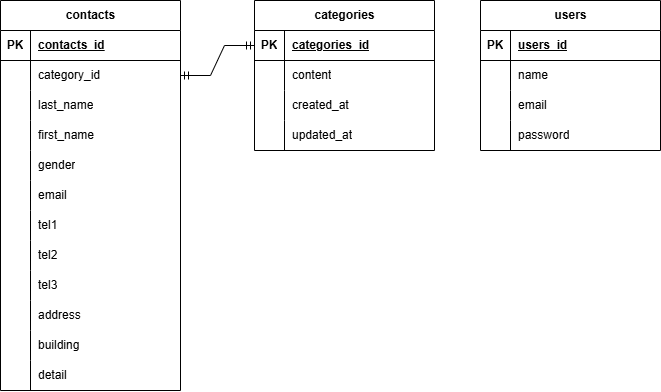

The diagram above was exported from draw.io. Its source (the exported page's mxGraphModel, read from the mxfile embedded in the PNG):
<mxGraphModel dx="925" dy="491" grid="1" gridSize="10" guides="1" tooltips="1" connect="1" arrows="1" fold="1" page="1" pageScale="1" pageWidth="827" pageHeight="1169" math="0" shadow="0">
  <root>
    <mxCell id="0" />
    <mxCell id="1" parent="0" />
    <mxCell id="lD1uhtAaby0JMNIxLAKv-7" value="contacts" style="shape=table;startSize=30;container=1;collapsible=1;childLayout=tableLayout;fixedRows=1;rowLines=0;fontStyle=1;align=center;resizeLast=1;html=1;" vertex="1" parent="1">
      <mxGeometry x="70" y="50" width="180" height="390" as="geometry" />
    </mxCell>
    <mxCell id="lD1uhtAaby0JMNIxLAKv-8" value="" style="shape=tableRow;horizontal=0;startSize=0;swimlaneHead=0;swimlaneBody=0;fillColor=none;collapsible=0;dropTarget=0;points=[[0,0.5],[1,0.5]];portConstraint=eastwest;top=0;left=0;right=0;bottom=1;" vertex="1" parent="lD1uhtAaby0JMNIxLAKv-7">
      <mxGeometry y="30" width="180" height="30" as="geometry" />
    </mxCell>
    <mxCell id="lD1uhtAaby0JMNIxLAKv-9" value="PK" style="shape=partialRectangle;connectable=0;fillColor=none;top=0;left=0;bottom=0;right=0;fontStyle=1;overflow=hidden;whiteSpace=wrap;html=1;" vertex="1" parent="lD1uhtAaby0JMNIxLAKv-8">
      <mxGeometry width="30" height="30" as="geometry">
        <mxRectangle width="30" height="30" as="alternateBounds" />
      </mxGeometry>
    </mxCell>
    <mxCell id="lD1uhtAaby0JMNIxLAKv-10" value="contacts_id" style="shape=partialRectangle;connectable=0;fillColor=none;top=0;left=0;bottom=0;right=0;align=left;spacingLeft=6;fontStyle=5;overflow=hidden;whiteSpace=wrap;html=1;" vertex="1" parent="lD1uhtAaby0JMNIxLAKv-8">
      <mxGeometry x="30" width="150" height="30" as="geometry">
        <mxRectangle width="150" height="30" as="alternateBounds" />
      </mxGeometry>
    </mxCell>
    <mxCell id="lD1uhtAaby0JMNIxLAKv-11" value="" style="shape=tableRow;horizontal=0;startSize=0;swimlaneHead=0;swimlaneBody=0;fillColor=none;collapsible=0;dropTarget=0;points=[[0,0.5],[1,0.5]];portConstraint=eastwest;top=0;left=0;right=0;bottom=0;" vertex="1" parent="lD1uhtAaby0JMNIxLAKv-7">
      <mxGeometry y="60" width="180" height="30" as="geometry" />
    </mxCell>
    <mxCell id="lD1uhtAaby0JMNIxLAKv-12" value="" style="shape=partialRectangle;connectable=0;fillColor=none;top=0;left=0;bottom=0;right=0;editable=1;overflow=hidden;whiteSpace=wrap;html=1;" vertex="1" parent="lD1uhtAaby0JMNIxLAKv-11">
      <mxGeometry width="30" height="30" as="geometry">
        <mxRectangle width="30" height="30" as="alternateBounds" />
      </mxGeometry>
    </mxCell>
    <mxCell id="lD1uhtAaby0JMNIxLAKv-13" value="category_id" style="shape=partialRectangle;connectable=0;fillColor=none;top=0;left=0;bottom=0;right=0;align=left;spacingLeft=6;overflow=hidden;whiteSpace=wrap;html=1;" vertex="1" parent="lD1uhtAaby0JMNIxLAKv-11">
      <mxGeometry x="30" width="150" height="30" as="geometry">
        <mxRectangle width="150" height="30" as="alternateBounds" />
      </mxGeometry>
    </mxCell>
    <mxCell id="lD1uhtAaby0JMNIxLAKv-14" value="" style="shape=tableRow;horizontal=0;startSize=0;swimlaneHead=0;swimlaneBody=0;fillColor=none;collapsible=0;dropTarget=0;points=[[0,0.5],[1,0.5]];portConstraint=eastwest;top=0;left=0;right=0;bottom=0;" vertex="1" parent="lD1uhtAaby0JMNIxLAKv-7">
      <mxGeometry y="90" width="180" height="30" as="geometry" />
    </mxCell>
    <mxCell id="lD1uhtAaby0JMNIxLAKv-15" value="" style="shape=partialRectangle;connectable=0;fillColor=none;top=0;left=0;bottom=0;right=0;editable=1;overflow=hidden;whiteSpace=wrap;html=1;" vertex="1" parent="lD1uhtAaby0JMNIxLAKv-14">
      <mxGeometry width="30" height="30" as="geometry">
        <mxRectangle width="30" height="30" as="alternateBounds" />
      </mxGeometry>
    </mxCell>
    <mxCell id="lD1uhtAaby0JMNIxLAKv-16" value="last_name" style="shape=partialRectangle;connectable=0;fillColor=none;top=0;left=0;bottom=0;right=0;align=left;spacingLeft=6;overflow=hidden;whiteSpace=wrap;html=1;" vertex="1" parent="lD1uhtAaby0JMNIxLAKv-14">
      <mxGeometry x="30" width="150" height="30" as="geometry">
        <mxRectangle width="150" height="30" as="alternateBounds" />
      </mxGeometry>
    </mxCell>
    <mxCell id="lD1uhtAaby0JMNIxLAKv-17" value="" style="shape=tableRow;horizontal=0;startSize=0;swimlaneHead=0;swimlaneBody=0;fillColor=none;collapsible=0;dropTarget=0;points=[[0,0.5],[1,0.5]];portConstraint=eastwest;top=0;left=0;right=0;bottom=0;" vertex="1" parent="lD1uhtAaby0JMNIxLAKv-7">
      <mxGeometry y="120" width="180" height="30" as="geometry" />
    </mxCell>
    <mxCell id="lD1uhtAaby0JMNIxLAKv-18" value="" style="shape=partialRectangle;connectable=0;fillColor=none;top=0;left=0;bottom=0;right=0;editable=1;overflow=hidden;whiteSpace=wrap;html=1;" vertex="1" parent="lD1uhtAaby0JMNIxLAKv-17">
      <mxGeometry width="30" height="30" as="geometry">
        <mxRectangle width="30" height="30" as="alternateBounds" />
      </mxGeometry>
    </mxCell>
    <mxCell id="lD1uhtAaby0JMNIxLAKv-19" value="first_name" style="shape=partialRectangle;connectable=0;fillColor=none;top=0;left=0;bottom=0;right=0;align=left;spacingLeft=6;overflow=hidden;whiteSpace=wrap;html=1;" vertex="1" parent="lD1uhtAaby0JMNIxLAKv-17">
      <mxGeometry x="30" width="150" height="30" as="geometry">
        <mxRectangle width="150" height="30" as="alternateBounds" />
      </mxGeometry>
    </mxCell>
    <mxCell id="lD1uhtAaby0JMNIxLAKv-20" value="" style="shape=tableRow;horizontal=0;startSize=0;swimlaneHead=0;swimlaneBody=0;fillColor=none;collapsible=0;dropTarget=0;points=[[0,0.5],[1,0.5]];portConstraint=eastwest;top=0;left=0;right=0;bottom=0;" vertex="1" parent="lD1uhtAaby0JMNIxLAKv-7">
      <mxGeometry y="150" width="180" height="30" as="geometry" />
    </mxCell>
    <mxCell id="lD1uhtAaby0JMNIxLAKv-21" value="" style="shape=partialRectangle;connectable=0;fillColor=none;top=0;left=0;bottom=0;right=0;editable=1;overflow=hidden;whiteSpace=wrap;html=1;" vertex="1" parent="lD1uhtAaby0JMNIxLAKv-20">
      <mxGeometry width="30" height="30" as="geometry">
        <mxRectangle width="30" height="30" as="alternateBounds" />
      </mxGeometry>
    </mxCell>
    <mxCell id="lD1uhtAaby0JMNIxLAKv-22" value="gender" style="shape=partialRectangle;connectable=0;fillColor=none;top=0;left=0;bottom=0;right=0;align=left;spacingLeft=6;overflow=hidden;whiteSpace=wrap;html=1;" vertex="1" parent="lD1uhtAaby0JMNIxLAKv-20">
      <mxGeometry x="30" width="150" height="30" as="geometry">
        <mxRectangle width="150" height="30" as="alternateBounds" />
      </mxGeometry>
    </mxCell>
    <mxCell id="lD1uhtAaby0JMNIxLAKv-23" value="" style="shape=tableRow;horizontal=0;startSize=0;swimlaneHead=0;swimlaneBody=0;fillColor=none;collapsible=0;dropTarget=0;points=[[0,0.5],[1,0.5]];portConstraint=eastwest;top=0;left=0;right=0;bottom=0;" vertex="1" parent="lD1uhtAaby0JMNIxLAKv-7">
      <mxGeometry y="180" width="180" height="30" as="geometry" />
    </mxCell>
    <mxCell id="lD1uhtAaby0JMNIxLAKv-24" value="" style="shape=partialRectangle;connectable=0;fillColor=none;top=0;left=0;bottom=0;right=0;editable=1;overflow=hidden;whiteSpace=wrap;html=1;" vertex="1" parent="lD1uhtAaby0JMNIxLAKv-23">
      <mxGeometry width="30" height="30" as="geometry">
        <mxRectangle width="30" height="30" as="alternateBounds" />
      </mxGeometry>
    </mxCell>
    <mxCell id="lD1uhtAaby0JMNIxLAKv-25" value="email" style="shape=partialRectangle;connectable=0;fillColor=none;top=0;left=0;bottom=0;right=0;align=left;spacingLeft=6;overflow=hidden;whiteSpace=wrap;html=1;" vertex="1" parent="lD1uhtAaby0JMNIxLAKv-23">
      <mxGeometry x="30" width="150" height="30" as="geometry">
        <mxRectangle width="150" height="30" as="alternateBounds" />
      </mxGeometry>
    </mxCell>
    <mxCell id="lD1uhtAaby0JMNIxLAKv-26" value="" style="shape=tableRow;horizontal=0;startSize=0;swimlaneHead=0;swimlaneBody=0;fillColor=none;collapsible=0;dropTarget=0;points=[[0,0.5],[1,0.5]];portConstraint=eastwest;top=0;left=0;right=0;bottom=0;" vertex="1" parent="lD1uhtAaby0JMNIxLAKv-7">
      <mxGeometry y="210" width="180" height="30" as="geometry" />
    </mxCell>
    <mxCell id="lD1uhtAaby0JMNIxLAKv-27" value="" style="shape=partialRectangle;connectable=0;fillColor=none;top=0;left=0;bottom=0;right=0;editable=1;overflow=hidden;whiteSpace=wrap;html=1;" vertex="1" parent="lD1uhtAaby0JMNIxLAKv-26">
      <mxGeometry width="30" height="30" as="geometry">
        <mxRectangle width="30" height="30" as="alternateBounds" />
      </mxGeometry>
    </mxCell>
    <mxCell id="lD1uhtAaby0JMNIxLAKv-28" value="tel1" style="shape=partialRectangle;connectable=0;fillColor=none;top=0;left=0;bottom=0;right=0;align=left;spacingLeft=6;overflow=hidden;whiteSpace=wrap;html=1;" vertex="1" parent="lD1uhtAaby0JMNIxLAKv-26">
      <mxGeometry x="30" width="150" height="30" as="geometry">
        <mxRectangle width="150" height="30" as="alternateBounds" />
      </mxGeometry>
    </mxCell>
    <mxCell id="lD1uhtAaby0JMNIxLAKv-35" value="" style="shape=tableRow;horizontal=0;startSize=0;swimlaneHead=0;swimlaneBody=0;fillColor=none;collapsible=0;dropTarget=0;points=[[0,0.5],[1,0.5]];portConstraint=eastwest;top=0;left=0;right=0;bottom=0;" vertex="1" parent="lD1uhtAaby0JMNIxLAKv-7">
      <mxGeometry y="240" width="180" height="30" as="geometry" />
    </mxCell>
    <mxCell id="lD1uhtAaby0JMNIxLAKv-36" value="" style="shape=partialRectangle;connectable=0;fillColor=none;top=0;left=0;bottom=0;right=0;editable=1;overflow=hidden;whiteSpace=wrap;html=1;" vertex="1" parent="lD1uhtAaby0JMNIxLAKv-35">
      <mxGeometry width="30" height="30" as="geometry">
        <mxRectangle width="30" height="30" as="alternateBounds" />
      </mxGeometry>
    </mxCell>
    <mxCell id="lD1uhtAaby0JMNIxLAKv-37" value="tel2" style="shape=partialRectangle;connectable=0;fillColor=none;top=0;left=0;bottom=0;right=0;align=left;spacingLeft=6;overflow=hidden;whiteSpace=wrap;html=1;" vertex="1" parent="lD1uhtAaby0JMNIxLAKv-35">
      <mxGeometry x="30" width="150" height="30" as="geometry">
        <mxRectangle width="150" height="30" as="alternateBounds" />
      </mxGeometry>
    </mxCell>
    <mxCell id="lD1uhtAaby0JMNIxLAKv-29" value="" style="shape=tableRow;horizontal=0;startSize=0;swimlaneHead=0;swimlaneBody=0;fillColor=none;collapsible=0;dropTarget=0;points=[[0,0.5],[1,0.5]];portConstraint=eastwest;top=0;left=0;right=0;bottom=0;" vertex="1" parent="lD1uhtAaby0JMNIxLAKv-7">
      <mxGeometry y="270" width="180" height="30" as="geometry" />
    </mxCell>
    <mxCell id="lD1uhtAaby0JMNIxLAKv-30" value="" style="shape=partialRectangle;connectable=0;fillColor=none;top=0;left=0;bottom=0;right=0;editable=1;overflow=hidden;whiteSpace=wrap;html=1;" vertex="1" parent="lD1uhtAaby0JMNIxLAKv-29">
      <mxGeometry width="30" height="30" as="geometry">
        <mxRectangle width="30" height="30" as="alternateBounds" />
      </mxGeometry>
    </mxCell>
    <mxCell id="lD1uhtAaby0JMNIxLAKv-31" value="tel3" style="shape=partialRectangle;connectable=0;fillColor=none;top=0;left=0;bottom=0;right=0;align=left;spacingLeft=6;overflow=hidden;whiteSpace=wrap;html=1;" vertex="1" parent="lD1uhtAaby0JMNIxLAKv-29">
      <mxGeometry x="30" width="150" height="30" as="geometry">
        <mxRectangle width="150" height="30" as="alternateBounds" />
      </mxGeometry>
    </mxCell>
    <mxCell id="lD1uhtAaby0JMNIxLAKv-32" value="" style="shape=tableRow;horizontal=0;startSize=0;swimlaneHead=0;swimlaneBody=0;fillColor=none;collapsible=0;dropTarget=0;points=[[0,0.5],[1,0.5]];portConstraint=eastwest;top=0;left=0;right=0;bottom=0;" vertex="1" parent="lD1uhtAaby0JMNIxLAKv-7">
      <mxGeometry y="300" width="180" height="30" as="geometry" />
    </mxCell>
    <mxCell id="lD1uhtAaby0JMNIxLAKv-33" value="" style="shape=partialRectangle;connectable=0;fillColor=none;top=0;left=0;bottom=0;right=0;editable=1;overflow=hidden;whiteSpace=wrap;html=1;" vertex="1" parent="lD1uhtAaby0JMNIxLAKv-32">
      <mxGeometry width="30" height="30" as="geometry">
        <mxRectangle width="30" height="30" as="alternateBounds" />
      </mxGeometry>
    </mxCell>
    <mxCell id="lD1uhtAaby0JMNIxLAKv-34" value="address" style="shape=partialRectangle;connectable=0;fillColor=none;top=0;left=0;bottom=0;right=0;align=left;spacingLeft=6;overflow=hidden;whiteSpace=wrap;html=1;" vertex="1" parent="lD1uhtAaby0JMNIxLAKv-32">
      <mxGeometry x="30" width="150" height="30" as="geometry">
        <mxRectangle width="150" height="30" as="alternateBounds" />
      </mxGeometry>
    </mxCell>
    <mxCell id="lD1uhtAaby0JMNIxLAKv-38" value="" style="shape=tableRow;horizontal=0;startSize=0;swimlaneHead=0;swimlaneBody=0;fillColor=none;collapsible=0;dropTarget=0;points=[[0,0.5],[1,0.5]];portConstraint=eastwest;top=0;left=0;right=0;bottom=0;" vertex="1" parent="lD1uhtAaby0JMNIxLAKv-7">
      <mxGeometry y="330" width="180" height="30" as="geometry" />
    </mxCell>
    <mxCell id="lD1uhtAaby0JMNIxLAKv-39" value="" style="shape=partialRectangle;connectable=0;fillColor=none;top=0;left=0;bottom=0;right=0;editable=1;overflow=hidden;whiteSpace=wrap;html=1;" vertex="1" parent="lD1uhtAaby0JMNIxLAKv-38">
      <mxGeometry width="30" height="30" as="geometry">
        <mxRectangle width="30" height="30" as="alternateBounds" />
      </mxGeometry>
    </mxCell>
    <mxCell id="lD1uhtAaby0JMNIxLAKv-40" value="building" style="shape=partialRectangle;connectable=0;fillColor=none;top=0;left=0;bottom=0;right=0;align=left;spacingLeft=6;overflow=hidden;whiteSpace=wrap;html=1;" vertex="1" parent="lD1uhtAaby0JMNIxLAKv-38">
      <mxGeometry x="30" width="150" height="30" as="geometry">
        <mxRectangle width="150" height="30" as="alternateBounds" />
      </mxGeometry>
    </mxCell>
    <mxCell id="lD1uhtAaby0JMNIxLAKv-41" value="" style="shape=tableRow;horizontal=0;startSize=0;swimlaneHead=0;swimlaneBody=0;fillColor=none;collapsible=0;dropTarget=0;points=[[0,0.5],[1,0.5]];portConstraint=eastwest;top=0;left=0;right=0;bottom=0;" vertex="1" parent="lD1uhtAaby0JMNIxLAKv-7">
      <mxGeometry y="360" width="180" height="30" as="geometry" />
    </mxCell>
    <mxCell id="lD1uhtAaby0JMNIxLAKv-42" value="" style="shape=partialRectangle;connectable=0;fillColor=none;top=0;left=0;bottom=0;right=0;editable=1;overflow=hidden;whiteSpace=wrap;html=1;" vertex="1" parent="lD1uhtAaby0JMNIxLAKv-41">
      <mxGeometry width="30" height="30" as="geometry">
        <mxRectangle width="30" height="30" as="alternateBounds" />
      </mxGeometry>
    </mxCell>
    <mxCell id="lD1uhtAaby0JMNIxLAKv-43" value="detail" style="shape=partialRectangle;connectable=0;fillColor=none;top=0;left=0;bottom=0;right=0;align=left;spacingLeft=6;overflow=hidden;whiteSpace=wrap;html=1;" vertex="1" parent="lD1uhtAaby0JMNIxLAKv-41">
      <mxGeometry x="30" width="150" height="30" as="geometry">
        <mxRectangle width="150" height="30" as="alternateBounds" />
      </mxGeometry>
    </mxCell>
    <mxCell id="lD1uhtAaby0JMNIxLAKv-44" value="categories" style="shape=table;startSize=30;container=1;collapsible=1;childLayout=tableLayout;fixedRows=1;rowLines=0;fontStyle=1;align=center;resizeLast=1;html=1;" vertex="1" parent="1">
      <mxGeometry x="324" y="50" width="180" height="150" as="geometry" />
    </mxCell>
    <mxCell id="lD1uhtAaby0JMNIxLAKv-45" value="" style="shape=tableRow;horizontal=0;startSize=0;swimlaneHead=0;swimlaneBody=0;fillColor=none;collapsible=0;dropTarget=0;points=[[0,0.5],[1,0.5]];portConstraint=eastwest;top=0;left=0;right=0;bottom=1;" vertex="1" parent="lD1uhtAaby0JMNIxLAKv-44">
      <mxGeometry y="30" width="180" height="30" as="geometry" />
    </mxCell>
    <mxCell id="lD1uhtAaby0JMNIxLAKv-46" value="PK" style="shape=partialRectangle;connectable=0;fillColor=none;top=0;left=0;bottom=0;right=0;fontStyle=1;overflow=hidden;whiteSpace=wrap;html=1;" vertex="1" parent="lD1uhtAaby0JMNIxLAKv-45">
      <mxGeometry width="30" height="30" as="geometry">
        <mxRectangle width="30" height="30" as="alternateBounds" />
      </mxGeometry>
    </mxCell>
    <mxCell id="lD1uhtAaby0JMNIxLAKv-47" value="categories_id" style="shape=partialRectangle;connectable=0;fillColor=none;top=0;left=0;bottom=0;right=0;align=left;spacingLeft=6;fontStyle=5;overflow=hidden;whiteSpace=wrap;html=1;" vertex="1" parent="lD1uhtAaby0JMNIxLAKv-45">
      <mxGeometry x="30" width="150" height="30" as="geometry">
        <mxRectangle width="150" height="30" as="alternateBounds" />
      </mxGeometry>
    </mxCell>
    <mxCell id="lD1uhtAaby0JMNIxLAKv-48" value="" style="shape=tableRow;horizontal=0;startSize=0;swimlaneHead=0;swimlaneBody=0;fillColor=none;collapsible=0;dropTarget=0;points=[[0,0.5],[1,0.5]];portConstraint=eastwest;top=0;left=0;right=0;bottom=0;" vertex="1" parent="lD1uhtAaby0JMNIxLAKv-44">
      <mxGeometry y="60" width="180" height="30" as="geometry" />
    </mxCell>
    <mxCell id="lD1uhtAaby0JMNIxLAKv-49" value="" style="shape=partialRectangle;connectable=0;fillColor=none;top=0;left=0;bottom=0;right=0;editable=1;overflow=hidden;whiteSpace=wrap;html=1;" vertex="1" parent="lD1uhtAaby0JMNIxLAKv-48">
      <mxGeometry width="30" height="30" as="geometry">
        <mxRectangle width="30" height="30" as="alternateBounds" />
      </mxGeometry>
    </mxCell>
    <mxCell id="lD1uhtAaby0JMNIxLAKv-50" value="content" style="shape=partialRectangle;connectable=0;fillColor=none;top=0;left=0;bottom=0;right=0;align=left;spacingLeft=6;overflow=hidden;whiteSpace=wrap;html=1;" vertex="1" parent="lD1uhtAaby0JMNIxLAKv-48">
      <mxGeometry x="30" width="150" height="30" as="geometry">
        <mxRectangle width="150" height="30" as="alternateBounds" />
      </mxGeometry>
    </mxCell>
    <mxCell id="lD1uhtAaby0JMNIxLAKv-51" value="" style="shape=tableRow;horizontal=0;startSize=0;swimlaneHead=0;swimlaneBody=0;fillColor=none;collapsible=0;dropTarget=0;points=[[0,0.5],[1,0.5]];portConstraint=eastwest;top=0;left=0;right=0;bottom=0;" vertex="1" parent="lD1uhtAaby0JMNIxLAKv-44">
      <mxGeometry y="90" width="180" height="30" as="geometry" />
    </mxCell>
    <mxCell id="lD1uhtAaby0JMNIxLAKv-52" value="" style="shape=partialRectangle;connectable=0;fillColor=none;top=0;left=0;bottom=0;right=0;editable=1;overflow=hidden;whiteSpace=wrap;html=1;" vertex="1" parent="lD1uhtAaby0JMNIxLAKv-51">
      <mxGeometry width="30" height="30" as="geometry">
        <mxRectangle width="30" height="30" as="alternateBounds" />
      </mxGeometry>
    </mxCell>
    <mxCell id="lD1uhtAaby0JMNIxLAKv-53" value="created_at" style="shape=partialRectangle;connectable=0;fillColor=none;top=0;left=0;bottom=0;right=0;align=left;spacingLeft=6;overflow=hidden;whiteSpace=wrap;html=1;" vertex="1" parent="lD1uhtAaby0JMNIxLAKv-51">
      <mxGeometry x="30" width="150" height="30" as="geometry">
        <mxRectangle width="150" height="30" as="alternateBounds" />
      </mxGeometry>
    </mxCell>
    <mxCell id="lD1uhtAaby0JMNIxLAKv-54" value="" style="shape=tableRow;horizontal=0;startSize=0;swimlaneHead=0;swimlaneBody=0;fillColor=none;collapsible=0;dropTarget=0;points=[[0,0.5],[1,0.5]];portConstraint=eastwest;top=0;left=0;right=0;bottom=0;" vertex="1" parent="lD1uhtAaby0JMNIxLAKv-44">
      <mxGeometry y="120" width="180" height="30" as="geometry" />
    </mxCell>
    <mxCell id="lD1uhtAaby0JMNIxLAKv-55" value="" style="shape=partialRectangle;connectable=0;fillColor=none;top=0;left=0;bottom=0;right=0;editable=1;overflow=hidden;whiteSpace=wrap;html=1;" vertex="1" parent="lD1uhtAaby0JMNIxLAKv-54">
      <mxGeometry width="30" height="30" as="geometry">
        <mxRectangle width="30" height="30" as="alternateBounds" />
      </mxGeometry>
    </mxCell>
    <mxCell id="lD1uhtAaby0JMNIxLAKv-56" value="updated_at" style="shape=partialRectangle;connectable=0;fillColor=none;top=0;left=0;bottom=0;right=0;align=left;spacingLeft=6;overflow=hidden;whiteSpace=wrap;html=1;" vertex="1" parent="lD1uhtAaby0JMNIxLAKv-54">
      <mxGeometry x="30" width="150" height="30" as="geometry">
        <mxRectangle width="150" height="30" as="alternateBounds" />
      </mxGeometry>
    </mxCell>
    <mxCell id="lD1uhtAaby0JMNIxLAKv-58" value="" style="edgeStyle=entityRelationEdgeStyle;fontSize=12;html=1;endArrow=ERmandOne;startArrow=ERmandOne;rounded=0;" edge="1" parent="1" source="lD1uhtAaby0JMNIxLAKv-45" target="lD1uhtAaby0JMNIxLAKv-11">
      <mxGeometry width="100" height="100" relative="1" as="geometry">
        <mxPoint x="280" y="130" as="sourcePoint" />
        <mxPoint x="260" y="150" as="targetPoint" />
        <Array as="points">
          <mxPoint x="240" y="120" />
        </Array>
      </mxGeometry>
    </mxCell>
    <mxCell id="lD1uhtAaby0JMNIxLAKv-59" value="users" style="shape=table;startSize=30;container=1;collapsible=1;childLayout=tableLayout;fixedRows=1;rowLines=0;fontStyle=1;align=center;resizeLast=1;html=1;" vertex="1" parent="1">
      <mxGeometry x="550" y="50" width="180" height="150" as="geometry" />
    </mxCell>
    <mxCell id="lD1uhtAaby0JMNIxLAKv-60" value="" style="shape=tableRow;horizontal=0;startSize=0;swimlaneHead=0;swimlaneBody=0;fillColor=none;collapsible=0;dropTarget=0;points=[[0,0.5],[1,0.5]];portConstraint=eastwest;top=0;left=0;right=0;bottom=1;" vertex="1" parent="lD1uhtAaby0JMNIxLAKv-59">
      <mxGeometry y="30" width="180" height="30" as="geometry" />
    </mxCell>
    <mxCell id="lD1uhtAaby0JMNIxLAKv-61" value="PK" style="shape=partialRectangle;connectable=0;fillColor=none;top=0;left=0;bottom=0;right=0;fontStyle=1;overflow=hidden;whiteSpace=wrap;html=1;" vertex="1" parent="lD1uhtAaby0JMNIxLAKv-60">
      <mxGeometry width="30" height="30" as="geometry">
        <mxRectangle width="30" height="30" as="alternateBounds" />
      </mxGeometry>
    </mxCell>
    <mxCell id="lD1uhtAaby0JMNIxLAKv-62" value="users_id" style="shape=partialRectangle;connectable=0;fillColor=none;top=0;left=0;bottom=0;right=0;align=left;spacingLeft=6;fontStyle=5;overflow=hidden;whiteSpace=wrap;html=1;" vertex="1" parent="lD1uhtAaby0JMNIxLAKv-60">
      <mxGeometry x="30" width="150" height="30" as="geometry">
        <mxRectangle width="150" height="30" as="alternateBounds" />
      </mxGeometry>
    </mxCell>
    <mxCell id="lD1uhtAaby0JMNIxLAKv-63" value="" style="shape=tableRow;horizontal=0;startSize=0;swimlaneHead=0;swimlaneBody=0;fillColor=none;collapsible=0;dropTarget=0;points=[[0,0.5],[1,0.5]];portConstraint=eastwest;top=0;left=0;right=0;bottom=0;" vertex="1" parent="lD1uhtAaby0JMNIxLAKv-59">
      <mxGeometry y="60" width="180" height="30" as="geometry" />
    </mxCell>
    <mxCell id="lD1uhtAaby0JMNIxLAKv-64" value="" style="shape=partialRectangle;connectable=0;fillColor=none;top=0;left=0;bottom=0;right=0;editable=1;overflow=hidden;whiteSpace=wrap;html=1;" vertex="1" parent="lD1uhtAaby0JMNIxLAKv-63">
      <mxGeometry width="30" height="30" as="geometry">
        <mxRectangle width="30" height="30" as="alternateBounds" />
      </mxGeometry>
    </mxCell>
    <mxCell id="lD1uhtAaby0JMNIxLAKv-65" value="name" style="shape=partialRectangle;connectable=0;fillColor=none;top=0;left=0;bottom=0;right=0;align=left;spacingLeft=6;overflow=hidden;whiteSpace=wrap;html=1;" vertex="1" parent="lD1uhtAaby0JMNIxLAKv-63">
      <mxGeometry x="30" width="150" height="30" as="geometry">
        <mxRectangle width="150" height="30" as="alternateBounds" />
      </mxGeometry>
    </mxCell>
    <mxCell id="lD1uhtAaby0JMNIxLAKv-66" value="" style="shape=tableRow;horizontal=0;startSize=0;swimlaneHead=0;swimlaneBody=0;fillColor=none;collapsible=0;dropTarget=0;points=[[0,0.5],[1,0.5]];portConstraint=eastwest;top=0;left=0;right=0;bottom=0;" vertex="1" parent="lD1uhtAaby0JMNIxLAKv-59">
      <mxGeometry y="90" width="180" height="30" as="geometry" />
    </mxCell>
    <mxCell id="lD1uhtAaby0JMNIxLAKv-67" value="" style="shape=partialRectangle;connectable=0;fillColor=none;top=0;left=0;bottom=0;right=0;editable=1;overflow=hidden;whiteSpace=wrap;html=1;" vertex="1" parent="lD1uhtAaby0JMNIxLAKv-66">
      <mxGeometry width="30" height="30" as="geometry">
        <mxRectangle width="30" height="30" as="alternateBounds" />
      </mxGeometry>
    </mxCell>
    <mxCell id="lD1uhtAaby0JMNIxLAKv-68" value="email" style="shape=partialRectangle;connectable=0;fillColor=none;top=0;left=0;bottom=0;right=0;align=left;spacingLeft=6;overflow=hidden;whiteSpace=wrap;html=1;" vertex="1" parent="lD1uhtAaby0JMNIxLAKv-66">
      <mxGeometry x="30" width="150" height="30" as="geometry">
        <mxRectangle width="150" height="30" as="alternateBounds" />
      </mxGeometry>
    </mxCell>
    <mxCell id="lD1uhtAaby0JMNIxLAKv-69" value="" style="shape=tableRow;horizontal=0;startSize=0;swimlaneHead=0;swimlaneBody=0;fillColor=none;collapsible=0;dropTarget=0;points=[[0,0.5],[1,0.5]];portConstraint=eastwest;top=0;left=0;right=0;bottom=0;" vertex="1" parent="lD1uhtAaby0JMNIxLAKv-59">
      <mxGeometry y="120" width="180" height="30" as="geometry" />
    </mxCell>
    <mxCell id="lD1uhtAaby0JMNIxLAKv-70" value="" style="shape=partialRectangle;connectable=0;fillColor=none;top=0;left=0;bottom=0;right=0;editable=1;overflow=hidden;whiteSpace=wrap;html=1;" vertex="1" parent="lD1uhtAaby0JMNIxLAKv-69">
      <mxGeometry width="30" height="30" as="geometry">
        <mxRectangle width="30" height="30" as="alternateBounds" />
      </mxGeometry>
    </mxCell>
    <mxCell id="lD1uhtAaby0JMNIxLAKv-71" value="password" style="shape=partialRectangle;connectable=0;fillColor=none;top=0;left=0;bottom=0;right=0;align=left;spacingLeft=6;overflow=hidden;whiteSpace=wrap;html=1;" vertex="1" parent="lD1uhtAaby0JMNIxLAKv-69">
      <mxGeometry x="30" width="150" height="30" as="geometry">
        <mxRectangle width="150" height="30" as="alternateBounds" />
      </mxGeometry>
    </mxCell>
  </root>
</mxGraphModel>